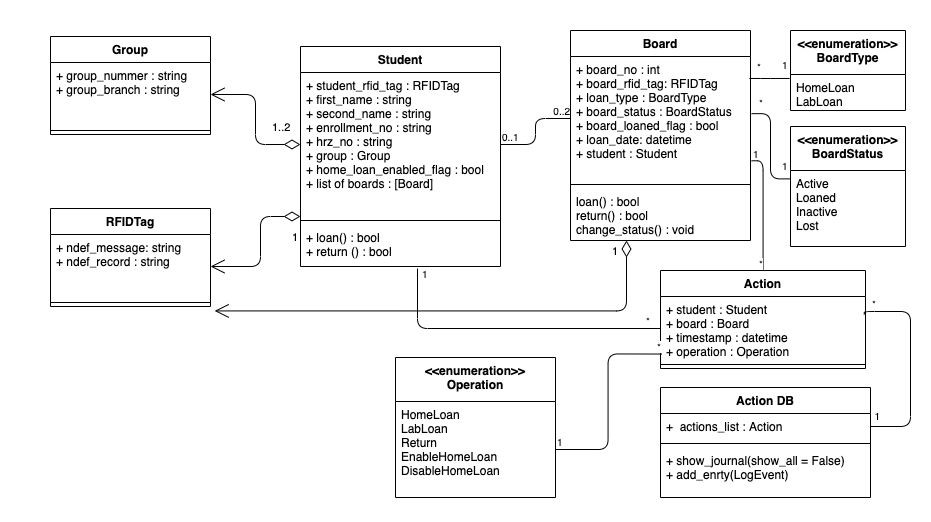

The diagram above was exported from draw.io. Its source (the exported page's mxGraphModel, read from the mxfile embedded in the PNG):
<mxGraphModel dx="1123" dy="623" grid="1" gridSize="10" guides="1" tooltips="1" connect="1" arrows="1" fold="1" page="1" pageScale="1" pageWidth="827" pageHeight="1169" background="#ffffff" math="0" shadow="0">
  <root>
    <mxCell id="0" />
    <mxCell id="1" parent="0" />
    <mxCell id="WqM4sgOvvetOqMKysBOh-8" value="" style="shape=ext;double=1;rounded=0;whiteSpace=wrap;html=1;strokeWidth=1;strokeColor=#FFFFFF;" parent="1" vertex="1">
      <mxGeometry x="100" y="49" width="930" height="521" as="geometry" />
    </mxCell>
    <mxCell id="WqM4sgOvvetOqMKysBOh-10" value="Board" style="swimlane;fontStyle=1;align=center;verticalAlign=top;childLayout=stackLayout;horizontal=1;startSize=26;horizontalStack=0;resizeParent=1;resizeParentMax=0;resizeLast=0;collapsible=1;marginBottom=0;" parent="1" vertex="1">
      <mxGeometry x="670" y="79" width="180" height="210" as="geometry" />
    </mxCell>
    <mxCell id="WqM4sgOvvetOqMKysBOh-29" value="+ board_no : int&#10;+ board_rfid_tag: RFIDTag &#10;+ loan_type : BoardType&#10;+ board_status : BoardStatus&#10;+ board_loaned_flag : bool&#10;+ loan_date: datetime&#10;+ student : Student" style="text;strokeColor=none;fillColor=none;align=left;verticalAlign=top;spacingLeft=4;spacingRight=4;overflow=hidden;rotatable=0;points=[[0,0.5],[1,0.5]];portConstraint=eastwest;" parent="WqM4sgOvvetOqMKysBOh-10" vertex="1">
      <mxGeometry y="26" width="180" height="124" as="geometry" />
    </mxCell>
    <mxCell id="WqM4sgOvvetOqMKysBOh-12" value="" style="line;strokeWidth=1;fillColor=none;align=left;verticalAlign=middle;spacingTop=-1;spacingLeft=3;spacingRight=3;rotatable=0;labelPosition=right;points=[];portConstraint=eastwest;" parent="WqM4sgOvvetOqMKysBOh-10" vertex="1">
      <mxGeometry y="150" width="180" height="8" as="geometry" />
    </mxCell>
    <mxCell id="WqM4sgOvvetOqMKysBOh-13" value="loan() : bool&#10;return() : bool&#10;change_status() : void&#10;" style="text;strokeColor=none;fillColor=none;align=left;verticalAlign=top;spacingLeft=4;spacingRight=4;overflow=hidden;rotatable=0;points=[[0,0.5],[1,0.5]];portConstraint=eastwest;" parent="WqM4sgOvvetOqMKysBOh-10" vertex="1">
      <mxGeometry y="158" width="180" height="52" as="geometry" />
    </mxCell>
    <mxCell id="WqM4sgOvvetOqMKysBOh-19" value="Group" style="swimlane;fontStyle=1;align=center;verticalAlign=top;childLayout=stackLayout;horizontal=1;startSize=26;horizontalStack=0;resizeParent=1;resizeParentMax=0;resizeLast=0;collapsible=1;marginBottom=0;" parent="1" vertex="1">
      <mxGeometry x="150" y="85" width="160" height="98" as="geometry" />
    </mxCell>
    <mxCell id="WqM4sgOvvetOqMKysBOh-20" value="+ group_nummer : string&#10;+ group_branch : string" style="text;strokeColor=none;fillColor=none;align=left;verticalAlign=top;spacingLeft=4;spacingRight=4;overflow=hidden;rotatable=0;points=[[0,0.5],[1,0.5]];portConstraint=eastwest;" parent="WqM4sgOvvetOqMKysBOh-19" vertex="1">
      <mxGeometry y="26" width="160" height="64" as="geometry" />
    </mxCell>
    <mxCell id="WqM4sgOvvetOqMKysBOh-21" value="" style="line;strokeWidth=1;fillColor=none;align=left;verticalAlign=middle;spacingTop=-1;spacingLeft=3;spacingRight=3;rotatable=0;labelPosition=right;points=[];portConstraint=eastwest;" parent="WqM4sgOvvetOqMKysBOh-19" vertex="1">
      <mxGeometry y="90" width="160" height="8" as="geometry" />
    </mxCell>
    <mxCell id="WqM4sgOvvetOqMKysBOh-26" value="" style="endArrow=none;html=1;edgeStyle=orthogonalEdgeStyle;" parent="1" source="WqM4sgOvvetOqMKysBOh-4" target="WqM4sgOvvetOqMKysBOh-29" edge="1">
      <mxGeometry relative="1" as="geometry">
        <mxPoint x="510" y="167" as="sourcePoint" />
        <mxPoint x="670" y="167" as="targetPoint" />
      </mxGeometry>
    </mxCell>
    <mxCell id="WqM4sgOvvetOqMKysBOh-27" value="0..1" style="resizable=0;html=1;align=left;verticalAlign=bottom;labelBackgroundColor=#ffffff;fontSize=10;" parent="WqM4sgOvvetOqMKysBOh-26" connectable="0" vertex="1">
      <mxGeometry x="-1" relative="1" as="geometry" />
    </mxCell>
    <mxCell id="WqM4sgOvvetOqMKysBOh-28" value="0..2" style="resizable=0;html=1;align=right;verticalAlign=bottom;labelBackgroundColor=#ffffff;fontSize=10;" parent="WqM4sgOvvetOqMKysBOh-26" connectable="0" vertex="1">
      <mxGeometry x="1" relative="1" as="geometry" />
    </mxCell>
    <mxCell id="WqM4sgOvvetOqMKysBOh-9" value="" style="group" parent="1" vertex="1" connectable="0">
      <mxGeometry x="400" y="95" width="200" height="250" as="geometry" />
    </mxCell>
    <mxCell id="WqM4sgOvvetOqMKysBOh-3" value="Student" style="swimlane;fontStyle=1;align=center;verticalAlign=top;childLayout=stackLayout;horizontal=1;startSize=26;horizontalStack=0;resizeParent=1;resizeParentMax=0;resizeLast=0;collapsible=1;marginBottom=0;" parent="WqM4sgOvvetOqMKysBOh-9" vertex="1">
      <mxGeometry width="200" height="220" as="geometry" />
    </mxCell>
    <mxCell id="WqM4sgOvvetOqMKysBOh-4" value="+ student_rfid_tag : RFIDTag&#10;+ first_name : string&#10;+ second_name : string&#10;+ enrollment_no : string&#10;+ hrz_no : string&#10;+ group : Group&#10;+ home_loan_enabled_flag : bool&#10;+ list of boards : [Board]" style="text;strokeColor=none;fillColor=none;align=left;verticalAlign=top;spacingLeft=4;spacingRight=4;overflow=hidden;rotatable=0;points=[[0,0.5],[1,0.5]];portConstraint=eastwest;" parent="WqM4sgOvvetOqMKysBOh-3" vertex="1">
      <mxGeometry y="26" width="200" height="144" as="geometry" />
    </mxCell>
    <mxCell id="WqM4sgOvvetOqMKysBOh-51" value="1" style="endArrow=open;html=1;endSize=12;startArrow=diamondThin;startSize=14;startFill=0;edgeStyle=orthogonalEdgeStyle;align=left;verticalAlign=bottom;" parent="WqM4sgOvvetOqMKysBOh-3" target="WqM4sgOvvetOqMKysBOh-39" edge="1">
      <mxGeometry x="-0.001" y="30" relative="1" as="geometry">
        <mxPoint y="170" as="sourcePoint" />
        <mxPoint x="160" y="170" as="targetPoint" />
        <Array as="points">
          <mxPoint x="-40" y="170" />
          <mxPoint x="-40" y="220" />
        </Array>
        <mxPoint as="offset" />
      </mxGeometry>
    </mxCell>
    <mxCell id="WqM4sgOvvetOqMKysBOh-5" value="" style="line;strokeWidth=1;fillColor=none;align=left;verticalAlign=middle;spacingTop=-1;spacingLeft=3;spacingRight=3;rotatable=0;labelPosition=right;points=[];portConstraint=eastwest;" parent="WqM4sgOvvetOqMKysBOh-3" vertex="1">
      <mxGeometry y="170" width="200" height="8" as="geometry" />
    </mxCell>
    <mxCell id="WqM4sgOvvetOqMKysBOh-6" value="+ loan() : bool&#10;+ return () : bool" style="text;strokeColor=none;fillColor=none;align=left;verticalAlign=top;spacingLeft=4;spacingRight=4;overflow=hidden;rotatable=0;points=[[0,0.5],[1,0.5]];portConstraint=eastwest;" parent="WqM4sgOvvetOqMKysBOh-3" vertex="1">
      <mxGeometry y="178" width="200" height="42" as="geometry" />
    </mxCell>
    <mxCell id="WqM4sgOvvetOqMKysBOh-34" value="1..2" style="endArrow=open;html=1;endSize=12;startArrow=diamondThin;startSize=14;startFill=0;edgeStyle=orthogonalEdgeStyle;align=left;verticalAlign=bottom;" parent="1" source="WqM4sgOvvetOqMKysBOh-4" target="WqM4sgOvvetOqMKysBOh-20" edge="1">
      <mxGeometry x="-0.5714" y="-8" relative="1" as="geometry">
        <mxPoint x="400" y="189" as="sourcePoint" />
        <mxPoint x="340" y="193" as="targetPoint" />
        <mxPoint as="offset" />
      </mxGeometry>
    </mxCell>
    <mxCell id="WqM4sgOvvetOqMKysBOh-38" value="RFIDTag" style="swimlane;fontStyle=1;align=center;verticalAlign=top;childLayout=stackLayout;horizontal=1;startSize=26;horizontalStack=0;resizeParent=1;resizeParentMax=0;resizeLast=0;collapsible=1;marginBottom=0;" parent="1" vertex="1">
      <mxGeometry x="150" y="257" width="160" height="98" as="geometry" />
    </mxCell>
    <mxCell id="WqM4sgOvvetOqMKysBOh-39" value="+ ndef_message: string&#10;+ ndef_record : string" style="text;strokeColor=none;fillColor=none;align=left;verticalAlign=top;spacingLeft=4;spacingRight=4;overflow=hidden;rotatable=0;points=[[0,0.5],[1,0.5]];portConstraint=eastwest;" parent="WqM4sgOvvetOqMKysBOh-38" vertex="1">
      <mxGeometry y="26" width="160" height="64" as="geometry" />
    </mxCell>
    <mxCell id="WqM4sgOvvetOqMKysBOh-40" value="" style="line;strokeWidth=1;fillColor=none;align=left;verticalAlign=middle;spacingTop=-1;spacingLeft=3;spacingRight=3;rotatable=0;labelPosition=right;points=[];portConstraint=eastwest;" parent="WqM4sgOvvetOqMKysBOh-38" vertex="1">
      <mxGeometry y="90" width="160" height="8" as="geometry" />
    </mxCell>
    <mxCell id="WqM4sgOvvetOqMKysBOh-52" value="1" style="endArrow=open;html=1;endSize=12;startArrow=diamondThin;startSize=14;startFill=0;edgeStyle=orthogonalEdgeStyle;align=left;verticalAlign=bottom;entryX=1.026;entryY=0.17;entryDx=0;entryDy=0;entryPerimeter=0;" parent="1" source="WqM4sgOvvetOqMKysBOh-13" edge="1">
      <mxGeometry x="-0.9144" y="-16" relative="1" as="geometry">
        <mxPoint x="726" y="265" as="sourcePoint" />
        <mxPoint x="314.1600000000001" y="359.41999999999996" as="targetPoint" />
        <Array as="points">
          <mxPoint x="726" y="359" />
        </Array>
        <mxPoint as="offset" />
      </mxGeometry>
    </mxCell>
    <mxCell id="WqM4sgOvvetOqMKysBOh-90" value="Action" style="swimlane;fontStyle=1;align=center;verticalAlign=top;childLayout=stackLayout;horizontal=1;startSize=26;horizontalStack=0;resizeParent=1;resizeParentMax=0;resizeLast=0;collapsible=1;marginBottom=0;" parent="1" vertex="1">
      <mxGeometry x="760" y="319" width="205" height="98" as="geometry" />
    </mxCell>
    <mxCell id="WqM4sgOvvetOqMKysBOh-91" value="+ student : Student&#10;+ board : Board&#10;+ timestamp : datetime&#10;+ operation : Operation" style="text;strokeColor=none;fillColor=none;align=left;verticalAlign=top;spacingLeft=4;spacingRight=4;overflow=hidden;rotatable=0;points=[[0,0.5],[1,0.5]];portConstraint=eastwest;" parent="WqM4sgOvvetOqMKysBOh-90" vertex="1">
      <mxGeometry y="26" width="205" height="64" as="geometry" />
    </mxCell>
    <mxCell id="WqM4sgOvvetOqMKysBOh-92" value="" style="line;strokeWidth=1;fillColor=none;align=left;verticalAlign=middle;spacingTop=-1;spacingLeft=3;spacingRight=3;rotatable=0;labelPosition=right;points=[];portConstraint=eastwest;" parent="WqM4sgOvvetOqMKysBOh-90" vertex="1">
      <mxGeometry y="90" width="205" height="8" as="geometry" />
    </mxCell>
    <mxCell id="WqM4sgOvvetOqMKysBOh-94" value="" style="endArrow=none;html=1;edgeStyle=orthogonalEdgeStyle;exitX=0.585;exitY=1.048;exitDx=0;exitDy=0;exitPerimeter=0;entryX=0;entryY=0.5;entryDx=0;entryDy=0;" parent="1" source="WqM4sgOvvetOqMKysBOh-6" target="WqM4sgOvvetOqMKysBOh-91" edge="1">
      <mxGeometry relative="1" as="geometry">
        <mxPoint x="590" y="400" as="sourcePoint" />
        <mxPoint x="730" y="390" as="targetPoint" />
        <Array as="points">
          <mxPoint x="517" y="377" />
        </Array>
      </mxGeometry>
    </mxCell>
    <mxCell id="WqM4sgOvvetOqMKysBOh-95" value="1" style="resizable=0;html=1;align=left;verticalAlign=bottom;labelBackgroundColor=#ffffff;fontSize=10;" parent="WqM4sgOvvetOqMKysBOh-94" connectable="0" vertex="1">
      <mxGeometry x="-1" relative="1" as="geometry">
        <mxPoint x="3" y="13" as="offset" />
      </mxGeometry>
    </mxCell>
    <mxCell id="WqM4sgOvvetOqMKysBOh-96" value="*" style="resizable=0;html=1;align=right;verticalAlign=bottom;labelBackgroundColor=#ffffff;fontSize=10;" parent="WqM4sgOvvetOqMKysBOh-94" connectable="0" vertex="1">
      <mxGeometry x="1" relative="1" as="geometry">
        <mxPoint x="-10.5" as="offset" />
      </mxGeometry>
    </mxCell>
    <mxCell id="WqM4sgOvvetOqMKysBOh-101" value="" style="endArrow=none;html=1;edgeStyle=orthogonalEdgeStyle;exitX=1.006;exitY=0.841;exitDx=0;exitDy=0;exitPerimeter=0;" parent="1" source="WqM4sgOvvetOqMKysBOh-29" target="WqM4sgOvvetOqMKysBOh-90" edge="1">
      <mxGeometry relative="1" as="geometry">
        <mxPoint x="840" y="230" as="sourcePoint" />
        <mxPoint x="1000" y="230" as="targetPoint" />
      </mxGeometry>
    </mxCell>
    <mxCell id="WqM4sgOvvetOqMKysBOh-102" value="1" style="resizable=0;html=1;align=left;verticalAlign=bottom;labelBackgroundColor=#ffffff;fontSize=10;" parent="WqM4sgOvvetOqMKysBOh-101" connectable="0" vertex="1">
      <mxGeometry x="-1" relative="1" as="geometry" />
    </mxCell>
    <mxCell id="WqM4sgOvvetOqMKysBOh-103" value="*" style="resizable=0;html=1;align=right;verticalAlign=bottom;labelBackgroundColor=#ffffff;fontSize=10;" parent="WqM4sgOvvetOqMKysBOh-101" connectable="0" vertex="1">
      <mxGeometry x="1" relative="1" as="geometry" />
    </mxCell>
    <mxCell id="WqM4sgOvvetOqMKysBOh-104" value="&lt;&lt;enumeration&gt;&gt;&#10;Operation" style="swimlane;fontStyle=1;align=center;verticalAlign=top;childLayout=stackLayout;horizontal=1;startSize=44;horizontalStack=0;resizeParent=1;resizeParentMax=0;resizeLast=0;collapsible=1;marginBottom=0;" parent="1" vertex="1">
      <mxGeometry x="495" y="406" width="160" height="140" as="geometry" />
    </mxCell>
    <mxCell id="WqM4sgOvvetOqMKysBOh-105" value="HomeLoan&#10;LabLoan&#10;Return&#10;EnableHomeLoan&#10;DisableHomeLoan" style="text;strokeColor=none;fillColor=none;align=left;verticalAlign=top;spacingLeft=4;spacingRight=4;overflow=hidden;rotatable=0;points=[[0,0.5],[1,0.5]];portConstraint=eastwest;" parent="WqM4sgOvvetOqMKysBOh-104" vertex="1">
      <mxGeometry y="44" width="160" height="96" as="geometry" />
    </mxCell>
    <mxCell id="WqM4sgOvvetOqMKysBOh-125" value="Action DB" style="swimlane;fontStyle=1;align=center;verticalAlign=top;childLayout=stackLayout;horizontal=1;startSize=26;horizontalStack=0;resizeParent=1;resizeParentMax=0;resizeLast=0;collapsible=1;marginBottom=0;" parent="1" vertex="1">
      <mxGeometry x="760" y="436" width="210" height="110" as="geometry" />
    </mxCell>
    <mxCell id="WqM4sgOvvetOqMKysBOh-126" value="+  actions_list : Action" style="text;strokeColor=none;fillColor=none;align=left;verticalAlign=top;spacingLeft=4;spacingRight=4;overflow=hidden;rotatable=0;points=[[0,0.5],[1,0.5]];portConstraint=eastwest;" parent="WqM4sgOvvetOqMKysBOh-125" vertex="1">
      <mxGeometry y="26" width="210" height="26" as="geometry" />
    </mxCell>
    <mxCell id="WqM4sgOvvetOqMKysBOh-127" value="" style="line;strokeWidth=1;fillColor=none;align=left;verticalAlign=middle;spacingTop=-1;spacingLeft=3;spacingRight=3;rotatable=0;labelPosition=right;points=[];portConstraint=eastwest;" parent="WqM4sgOvvetOqMKysBOh-125" vertex="1">
      <mxGeometry y="52" width="210" height="8" as="geometry" />
    </mxCell>
    <mxCell id="WqM4sgOvvetOqMKysBOh-128" value="+ show_journal(show_all = False)&#10;+ add_enrty(LogEvent)" style="text;strokeColor=none;fillColor=none;align=left;verticalAlign=top;spacingLeft=4;spacingRight=4;overflow=hidden;rotatable=0;points=[[0,0.5],[1,0.5]];portConstraint=eastwest;" parent="WqM4sgOvvetOqMKysBOh-125" vertex="1">
      <mxGeometry y="60" width="210" height="50" as="geometry" />
    </mxCell>
    <mxCell id="WqM4sgOvvetOqMKysBOh-132" value="" style="endArrow=none;html=1;edgeStyle=orthogonalEdgeStyle;entryX=0.007;entryY=0.899;entryDx=0;entryDy=0;entryPerimeter=0;" parent="1" source="WqM4sgOvvetOqMKysBOh-105" target="WqM4sgOvvetOqMKysBOh-91" edge="1">
      <mxGeometry relative="1" as="geometry">
        <mxPoint x="655" y="469" as="sourcePoint" />
        <mxPoint x="815" y="469" as="targetPoint" />
      </mxGeometry>
    </mxCell>
    <mxCell id="WqM4sgOvvetOqMKysBOh-133" value="1" style="resizable=0;html=1;align=left;verticalAlign=bottom;labelBackgroundColor=#ffffff;fontSize=10;" parent="WqM4sgOvvetOqMKysBOh-132" connectable="0" vertex="1">
      <mxGeometry x="-1" relative="1" as="geometry" />
    </mxCell>
    <mxCell id="WqM4sgOvvetOqMKysBOh-134" value="*" style="resizable=0;html=1;align=right;verticalAlign=bottom;labelBackgroundColor=#ffffff;fontSize=10;" parent="WqM4sgOvvetOqMKysBOh-132" connectable="0" vertex="1">
      <mxGeometry x="1" relative="1" as="geometry" />
    </mxCell>
    <mxCell id="WqM4sgOvvetOqMKysBOh-135" value="" style="endArrow=none;html=1;edgeStyle=orthogonalEdgeStyle;entryX=1;entryY=0.5;entryDx=0;entryDy=0;exitX=0.994;exitY=0.281;exitDx=0;exitDy=0;exitPerimeter=0;" parent="1" source="WqM4sgOvvetOqMKysBOh-91" target="WqM4sgOvvetOqMKysBOh-126" edge="1">
      <mxGeometry relative="1" as="geometry">
        <mxPoint x="980" y="360" as="sourcePoint" />
        <mxPoint x="980" y="475" as="targetPoint" />
        <Array as="points">
          <mxPoint x="964" y="360" />
          <mxPoint x="1010" y="360" />
          <mxPoint x="1010" y="475" />
        </Array>
      </mxGeometry>
    </mxCell>
    <mxCell id="WqM4sgOvvetOqMKysBOh-136" value="*" style="resizable=0;html=1;align=left;verticalAlign=bottom;labelBackgroundColor=#ffffff;fontSize=10;" parent="WqM4sgOvvetOqMKysBOh-135" connectable="0" vertex="1">
      <mxGeometry x="-1" relative="1" as="geometry">
        <mxPoint x="6" y="-3" as="offset" />
      </mxGeometry>
    </mxCell>
    <mxCell id="WqM4sgOvvetOqMKysBOh-137" value="1" style="resizable=0;html=1;align=right;verticalAlign=bottom;labelBackgroundColor=#ffffff;fontSize=10;" parent="WqM4sgOvvetOqMKysBOh-135" connectable="0" vertex="1">
      <mxGeometry x="1" relative="1" as="geometry">
        <mxPoint x="10" y="-3" as="offset" />
      </mxGeometry>
    </mxCell>
    <mxCell id="7MsA6m5rbcJTW_NCR2WQ-1" value="&lt;&lt;enumeration&gt;&gt;&#10;BoardType" style="swimlane;fontStyle=1;align=center;verticalAlign=top;childLayout=stackLayout;horizontal=1;startSize=44;horizontalStack=0;resizeParent=1;resizeParentMax=0;resizeLast=0;collapsible=1;marginBottom=0;" parent="1" vertex="1">
      <mxGeometry x="890" y="79" width="115" height="80" as="geometry" />
    </mxCell>
    <mxCell id="7MsA6m5rbcJTW_NCR2WQ-2" value="HomeLoan&#10;LabLoan" style="text;strokeColor=none;fillColor=none;align=left;verticalAlign=top;spacingLeft=4;spacingRight=4;overflow=hidden;rotatable=0;points=[[0,0.5],[1,0.5]];portConstraint=eastwest;" parent="7MsA6m5rbcJTW_NCR2WQ-1" vertex="1">
      <mxGeometry y="44" width="115" height="36" as="geometry" />
    </mxCell>
    <mxCell id="7MsA6m5rbcJTW_NCR2WQ-3" value="" style="endArrow=none;html=1;edgeStyle=orthogonalEdgeStyle;entryX=0.994;entryY=0.177;entryDx=0;entryDy=0;entryPerimeter=0;exitX=-0.008;exitY=0.11;exitDx=0;exitDy=0;exitPerimeter=0;" parent="1" source="7MsA6m5rbcJTW_NCR2WQ-2" target="WqM4sgOvvetOqMKysBOh-29" edge="1">
      <mxGeometry relative="1" as="geometry">
        <mxPoint x="892" y="119" as="sourcePoint" />
        <mxPoint x="877" y="288" as="targetPoint" />
      </mxGeometry>
    </mxCell>
    <mxCell id="7MsA6m5rbcJTW_NCR2WQ-4" value="1" style="resizable=0;html=1;align=left;verticalAlign=bottom;labelBackgroundColor=#ffffff;fontSize=10;" parent="7MsA6m5rbcJTW_NCR2WQ-3" connectable="0" vertex="1">
      <mxGeometry x="-1" relative="1" as="geometry">
        <mxPoint x="-9" y="-6" as="offset" />
      </mxGeometry>
    </mxCell>
    <mxCell id="7MsA6m5rbcJTW_NCR2WQ-5" value="*" style="resizable=0;html=1;align=right;verticalAlign=bottom;labelBackgroundColor=#ffffff;fontSize=10;" parent="7MsA6m5rbcJTW_NCR2WQ-3" connectable="0" vertex="1">
      <mxGeometry x="1" relative="1" as="geometry">
        <mxPoint x="11" y="-4" as="offset" />
      </mxGeometry>
    </mxCell>
    <mxCell id="7MsA6m5rbcJTW_NCR2WQ-6" value="&lt;&lt;enumeration&gt;&gt;&#10;BoardStatus" style="swimlane;fontStyle=1;align=center;verticalAlign=top;childLayout=stackLayout;horizontal=1;startSize=44;horizontalStack=0;resizeParent=1;resizeParentMax=0;resizeLast=0;collapsible=1;marginBottom=0;" parent="1" vertex="1">
      <mxGeometry x="890" y="175" width="115" height="120" as="geometry" />
    </mxCell>
    <mxCell id="7MsA6m5rbcJTW_NCR2WQ-7" value="Active&#10;Loaned&#10;Inactive&#10;Lost" style="text;strokeColor=none;fillColor=none;align=left;verticalAlign=top;spacingLeft=4;spacingRight=4;overflow=hidden;rotatable=0;points=[[0,0.5],[1,0.5]];portConstraint=eastwest;" parent="7MsA6m5rbcJTW_NCR2WQ-6" vertex="1">
      <mxGeometry y="44" width="115" height="76" as="geometry" />
    </mxCell>
    <mxCell id="7MsA6m5rbcJTW_NCR2WQ-8" value="" style="endArrow=none;html=1;edgeStyle=orthogonalEdgeStyle;entryX=1.006;entryY=0.461;entryDx=0;entryDy=0;entryPerimeter=0;exitX=-0.008;exitY=0.11;exitDx=0;exitDy=0;exitPerimeter=0;" parent="1" source="7MsA6m5rbcJTW_NCR2WQ-7" target="WqM4sgOvvetOqMKysBOh-29" edge="1">
      <mxGeometry relative="1" as="geometry">
        <mxPoint x="892" y="215" as="sourcePoint" />
        <mxPoint x="848.7142857142858" y="222.71428571428572" as="targetPoint" />
      </mxGeometry>
    </mxCell>
    <mxCell id="7MsA6m5rbcJTW_NCR2WQ-9" value="1" style="resizable=0;html=1;align=left;verticalAlign=bottom;labelBackgroundColor=#ffffff;fontSize=10;" parent="7MsA6m5rbcJTW_NCR2WQ-8" connectable="0" vertex="1">
      <mxGeometry x="-1" relative="1" as="geometry">
        <mxPoint x="-9" y="-6" as="offset" />
      </mxGeometry>
    </mxCell>
    <mxCell id="7MsA6m5rbcJTW_NCR2WQ-10" value="*" style="resizable=0;html=1;align=right;verticalAlign=bottom;labelBackgroundColor=#ffffff;fontSize=10;" parent="7MsA6m5rbcJTW_NCR2WQ-8" connectable="0" vertex="1">
      <mxGeometry x="1" relative="1" as="geometry">
        <mxPoint x="11" y="-4" as="offset" />
      </mxGeometry>
    </mxCell>
  </root>
</mxGraphModel>